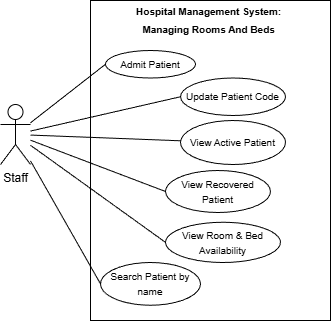

The diagram above was exported from draw.io. Its source (the exported page's mxGraphModel, read from the mxfile embedded in the PNG):
<mxGraphModel dx="1351" dy="890" grid="1" gridSize="10" guides="1" tooltips="1" connect="1" arrows="1" fold="1" page="1" pageScale="1" pageWidth="1169" pageHeight="827" math="0" shadow="0">
  <root>
    <mxCell id="0" />
    <mxCell id="1" parent="0" />
    <mxCell id="4wTFCRB8056rjHsYy5o1-1" value="Staff" style="shape=umlActor;verticalLabelPosition=bottom;verticalAlign=top;html=1;" vertex="1" parent="1">
      <mxGeometry x="160" y="234" width="30" height="60" as="geometry" />
    </mxCell>
    <mxCell id="4wTFCRB8056rjHsYy5o1-5" value="&lt;p style=&quot;text-align: center; margin: 4px 0px 0px;&quot;&gt;&lt;b&gt;&lt;font style=&quot;font-size: 10px;&quot;&gt;Hospital Management System:&amp;nbsp;&lt;/font&gt;&lt;/b&gt;&lt;/p&gt;&lt;p style=&quot;text-align: center; margin: 4px 0px 0px;&quot;&gt;&lt;b&gt;&lt;font style=&quot;font-size: 10px;&quot;&gt;Managing Rooms And Beds&amp;nbsp;&lt;/font&gt;&lt;/b&gt;&lt;/p&gt;" style="verticalAlign=top;align=left;overflow=fill;html=1;whiteSpace=wrap;" vertex="1" parent="1">
      <mxGeometry x="250" y="130" width="240" height="320" as="geometry" />
    </mxCell>
    <mxCell id="4wTFCRB8056rjHsYy5o1-6" value="&lt;font style=&quot;font-size: 10px;&quot;&gt;Admit Patient&lt;/font&gt;" style="ellipse;whiteSpace=wrap;html=1;" vertex="1" parent="1">
      <mxGeometry x="265" y="180" width="90" height="27.5" as="geometry" />
    </mxCell>
    <mxCell id="4wTFCRB8056rjHsYy5o1-7" value="&lt;span style=&quot;font-size: 10px;&quot;&gt;Update Patient Code&lt;/span&gt;" style="ellipse;whiteSpace=wrap;html=1;" vertex="1" parent="1">
      <mxGeometry x="340" y="207.5" width="105" height="37.5" as="geometry" />
    </mxCell>
    <mxCell id="4wTFCRB8056rjHsYy5o1-8" value="&lt;font style=&quot;font-size: 10px;&quot;&gt;View Active Patient&lt;/font&gt;" style="ellipse;whiteSpace=wrap;html=1;" vertex="1" parent="1">
      <mxGeometry x="340" y="250" width="105" height="44" as="geometry" />
    </mxCell>
    <mxCell id="4wTFCRB8056rjHsYy5o1-9" value="&lt;span style=&quot;font-size: 10px;&quot;&gt;View Recovered Patient&lt;/span&gt;" style="ellipse;whiteSpace=wrap;html=1;" vertex="1" parent="1">
      <mxGeometry x="325" y="300" width="105" height="42" as="geometry" />
    </mxCell>
    <mxCell id="4wTFCRB8056rjHsYy5o1-10" value="&lt;font style=&quot;font-size: 10px;&quot;&gt;View Room &amp;amp; Bed Availability&lt;/font&gt;" style="ellipse;whiteSpace=wrap;html=1;" vertex="1" parent="1">
      <mxGeometry x="325" y="351.75" width="115" height="40.25" as="geometry" />
    </mxCell>
    <mxCell id="4wTFCRB8056rjHsYy5o1-11" value="&lt;font style=&quot;font-size: 10px;&quot;&gt;Search Patient by name&lt;/font&gt;" style="ellipse;whiteSpace=wrap;html=1;" vertex="1" parent="1">
      <mxGeometry x="260" y="392" width="100" height="42.75" as="geometry" />
    </mxCell>
    <mxCell id="4wTFCRB8056rjHsYy5o1-12" style="rounded=0;orthogonalLoop=1;jettySize=auto;html=1;entryX=0;entryY=0.5;entryDx=0;entryDy=0;endArrow=none;endFill=0;" edge="1" parent="1" source="4wTFCRB8056rjHsYy5o1-1" target="4wTFCRB8056rjHsYy5o1-6">
      <mxGeometry relative="1" as="geometry" />
    </mxCell>
    <mxCell id="4wTFCRB8056rjHsYy5o1-13" style="rounded=0;orthogonalLoop=1;jettySize=auto;html=1;entryX=0;entryY=0.5;entryDx=0;entryDy=0;endArrow=none;endFill=0;" edge="1" parent="1" source="4wTFCRB8056rjHsYy5o1-1" target="4wTFCRB8056rjHsYy5o1-7">
      <mxGeometry relative="1" as="geometry" />
    </mxCell>
    <mxCell id="4wTFCRB8056rjHsYy5o1-17" style="rounded=0;orthogonalLoop=1;jettySize=auto;html=1;entryX=0;entryY=0.5;entryDx=0;entryDy=0;endArrow=none;endFill=0;" edge="1" parent="1" source="4wTFCRB8056rjHsYy5o1-1" target="4wTFCRB8056rjHsYy5o1-11">
      <mxGeometry relative="1" as="geometry" />
    </mxCell>
    <mxCell id="4wTFCRB8056rjHsYy5o1-16" style="rounded=0;orthogonalLoop=1;jettySize=auto;html=1;entryX=0;entryY=0.5;entryDx=0;entryDy=0;endArrow=none;endFill=0;" edge="1" parent="1" source="4wTFCRB8056rjHsYy5o1-1" target="4wTFCRB8056rjHsYy5o1-10">
      <mxGeometry relative="1" as="geometry" />
    </mxCell>
    <mxCell id="4wTFCRB8056rjHsYy5o1-15" style="rounded=0;orthogonalLoop=1;jettySize=auto;html=1;entryX=0;entryY=0.5;entryDx=0;entryDy=0;endArrow=none;endFill=0;" edge="1" parent="1" source="4wTFCRB8056rjHsYy5o1-1" target="4wTFCRB8056rjHsYy5o1-9">
      <mxGeometry relative="1" as="geometry" />
    </mxCell>
    <mxCell id="4wTFCRB8056rjHsYy5o1-14" style="rounded=0;orthogonalLoop=1;jettySize=auto;html=1;endArrow=none;endFill=0;" edge="1" parent="1" source="4wTFCRB8056rjHsYy5o1-1" target="4wTFCRB8056rjHsYy5o1-8">
      <mxGeometry relative="1" as="geometry" />
    </mxCell>
  </root>
</mxGraphModel>